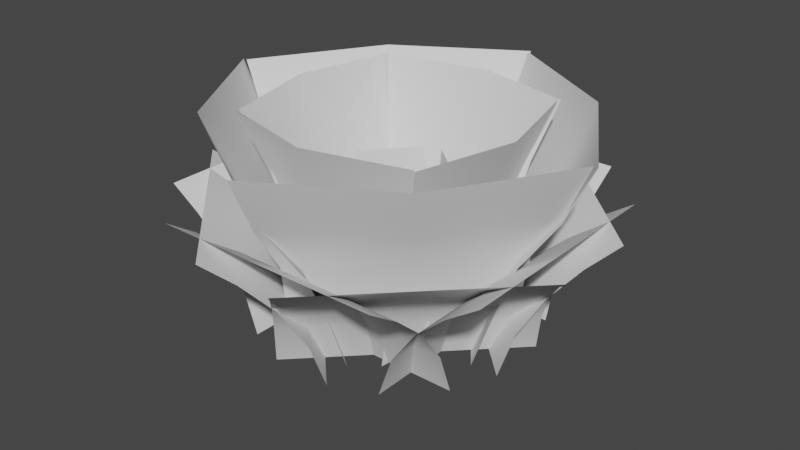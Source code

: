 # Source: Grasje_2.blend  (saved by Blender 2.91.10; exported with 4.5.12 LTS)
import bpy
from mathutils import Matrix  # noqa: F401  (used for matrix-valued properties, if any)

bpy.ops.wm.read_factory_settings(use_empty=True)
scene = bpy.context.scene
scene.name = 'Scene'

# ---- collections
col_collection = bpy.data.collections.new('Collection'); scene.collection.children.link(col_collection)

# ---- world
world_world = bpy.data.worlds.new('World'); scene.world = world_world
world_world.use_nodes = True; world_world.node_tree.nodes.clear()
_N = world_world.node_tree.nodes; _L = world_world.node_tree.links
n0 = _N.new('ShaderNodeOutputWorld'); n0.name = 'World Output'; n0.location = (300, 300)
n1 = _N.new('ShaderNodeBackground'); n1.name = 'Background'; n1.location = (10, 300)
n1.inputs[0].default_value = (0.05088, 0.05088, 0.05088, 1.0)
_L.new(n1.outputs[0], n0.inputs[0])
n0.is_active_output = True
world_world.color = (0.05088, 0.05088, 0.05088)
world_world.use_sun_shadow = False
world_world.sun_shadow_jitter_overblur = 0.0

# ---- meshes
me_plane = bpy.data.meshes.new('Plane')
me_plane.from_pydata([(-1.0, 0.9503, -1.497), (1.0, 0.9503, -1.497), (-0.06523, 0.4541, -0.4031), (-0.4315, 0.4541, 0.02342), (-0.4864, 1.168, -0.02372), (-0.1201, 1.168, -0.4502), (-1.0, -0.1078, -0.6313), (1.0, -0.1078, -0.6313), (0.03225, -0.2602, -0.3194), (-0.334, -0.2602, 0.1071), (-0.006551, 0.09695, -0.3527), (-0.3728, 0.09695, 0.07381), (-0.104, 0.8112, -0.4364), (-0.4703, 0.8112, -0.009899), (1.0, 0.5436, -0.9695), (-1.0, 0.5436, -0.9695), (-1.0, 0.2435, -0.7548), (1.0, 0.2435, -0.7548), (1.0, 0.7681, -1.225), (-1.0, 0.7681, -1.225), (-0.2484, 0.4541, -0.1898), (-0.3033, 1.168, -0.237), (-0.1509, -0.2602, -0.1061), (-0.1897, 0.09695, -0.1394), (-0.2872, 0.8112, -0.2232), (8.205e-17, 0.9503, -1.497), (-1.088e-16, -0.1078, -0.6313), (-3.282e-17, 0.5436, -0.9695), (-8.144e-17, 0.2435, -0.7548), (2.342e-17, 0.7681, -1.225), (-0.8339, 1.683, -0.8522), (0.871, 1.683, -0.8522), (-0.6485, -0.1382, -0.3836), (0.6774, -0.1382, -0.3836), (0.6774, 0.7626, -0.5528), (-0.6485, 0.7626, -0.5528), (-0.6485, 0.3122, -0.4451), (0.6774, 0.3122, -0.4451), (0.7351, 1.194, -0.6906), (-0.7038, 1.194, -0.6906), (0.0232, 1.679, -1.065), (0.01805, -0.1347, -0.4794), (0.01805, 0.7626, -0.6909), (0.01805, 0.314, -0.5563), (0.01958, 1.192, -0.8631), (1.497, 0.9503, -1.0), (1.497, 0.9503, 1.0), (0.6313, -0.1078, -1.0), (0.6313, -0.1078, 1.0), (0.9695, 0.5436, 1.0), (0.9695, 0.5436, -1.0), (0.7548, 0.2435, -1.0), (0.7548, 0.2435, 1.0), (1.225, 0.7681, 1.0), (1.225, 0.7681, -1.0), (1.497, 0.9503, 7.55e-08), (0.6313, -0.1078, 1.589e-08), (0.9695, 0.5436, 1.589e-08), (0.7548, 0.2435, 1.589e-08), (1.225, 0.7681, 7.55e-08), (1.0, 0.9503, 1.497), (-1.0, 0.9503, 1.497), (1.0, -0.1078, 0.6313), (-1.0, -0.1078, 0.6313), (-1.0, 0.5436, 0.9695), (1.0, 0.5436, 0.9695), (1.0, 0.2435, 0.7548), (-1.0, 0.2435, 0.7548), (-1.0, 0.7681, 1.225), (1.0, 0.7681, 1.225), (-2.384e-07, 0.9503, 1.497), (-5.96e-08, -0.1078, 0.6313), (-5.96e-08, 0.5436, 0.9695), (-5.96e-08, 0.2435, 0.7548), (-1.192e-07, 0.7681, 1.225), (-1.497, 0.9503, 1.0), (-1.497, 0.9503, -1.0), (-0.6313, -0.1078, 1.0), (-0.6313, -0.1078, -1.0), (-0.9695, 0.5436, -1.0), (-0.9695, 0.5436, 1.0), (-0.7548, 0.2435, 1.0), (-0.7548, 0.2435, -1.0), (-1.225, 0.7681, -1.0), (-1.225, 0.7681, 1.0), (-1.497, 0.9503, -4.013e-07), (-0.6313, -0.1078, -1.033e-07), (-0.9695, 0.5436, -1.033e-07), (-0.7548, 0.2435, -1.033e-07), (-1.225, 0.7681, -1.629e-07), (0.4031, 0.4541, -0.06523), (-0.02342, 0.4541, -0.4315), (0.02372, 1.168, -0.4864), (0.4502, 1.168, -0.1201), (0.3194, -0.2602, 0.03225), (-0.1071, -0.3336, -0.334), (0.3527, 0.09695, -0.006551), (-0.07381, 0.1243, -0.3728), (0.4364, 0.8112, -0.104), (0.009899, 0.8112, -0.4703), (0.1898, 0.4541, -0.2484), (0.237, 1.168, -0.3033), (0.1061, -0.3336, -0.1509), (0.1394, 0.1243, -0.1897), (0.2232, 0.8112, -0.2872), (0.06523, 0.4541, 0.4031), (0.4315, 0.4541, -0.02342), (0.4864, 1.168, 0.02372), (0.1201, 1.168, 0.4502), (-0.03225, -0.2602, 0.3194), (0.334, -0.3336, -0.1071), (0.006551, 0.09695, 0.3527), (0.3728, 0.1243, -0.07381), (0.104, 0.8112, 0.4364), (0.4703, 0.8112, 0.009899), (0.2484, 0.4541, 0.1898), (0.3033, 1.168, 0.237), (0.1509, -0.3336, 0.1061), (0.1897, 0.1243, 0.1394), (0.2872, 0.8112, 0.2232), (-0.4031, 0.4541, 0.06523), (0.02342, 0.4541, 0.4315), (-0.02372, 1.168, 0.4864), (-0.4502, 1.168, 0.1201), (-0.3194, -0.2602, -0.03225), (0.1071, -0.2602, 0.334), (-0.3527, 0.09695, 0.006551), (0.07381, 0.09695, 0.3728), (-0.4364, 0.8112, 0.104), (-0.009899, 0.8112, 0.4703), (-0.1898, 0.4541, 0.2484), (-0.237, 1.168, 0.3033), (-0.1061, -0.2602, 0.1509), (-0.1394, 0.09695, 0.1897), (-0.2232, 0.8112, 0.2872), (0.3515, 0.9503, -1.766), (1.766, 0.9503, -0.3515), (-0.2607, -0.1078, -1.154), (1.154, -0.1078, 0.2607), (1.393, 0.5436, 0.02155), (-0.02155, 0.5436, -1.393), (-0.1734, 0.2435, -1.241), (1.241, 0.2435, 0.1734), (1.573, 0.7681, -0.1592), (0.1592, 0.7681, -1.573), (1.059, 0.9503, -1.059), (0.4464, -0.1078, -0.4464), (0.6856, 0.5436, -0.6856), (0.5337, 0.2435, -0.5337), (0.8663, 0.7681, -0.8663), (1.766, 0.9503, 0.3515), (0.3515, 0.9503, 1.766), (1.154, -0.1078, -0.2607), (-0.2607, -0.1078, 1.154), (-0.02155, 0.5436, 1.393), (1.393, 0.5436, -0.02155), (1.241, 0.2435, -0.1734), (-0.1734, 0.2435, 1.241), (0.1592, 0.7681, 1.573), (1.573, 0.7681, 0.1592), (1.059, 0.9503, 1.059), (0.4464, -0.1078, 0.4464), (0.6856, 0.5436, 0.6856), (0.5337, 0.2435, 0.5337), (0.8663, 0.7681, 0.8663), (-0.3515, 0.9503, 1.766), (-1.766, 0.9503, 0.3515), (0.2607, -0.1078, 1.154), (-1.154, -0.1078, -0.2607), (-1.393, 0.5436, -0.02155), (0.02155, 0.5436, 1.393), (0.1734, 0.2435, 1.241), (-1.241, 0.2435, -0.1734), (-1.573, 0.7681, 0.1592), (-0.1592, 0.7681, 1.573), (-1.059, 0.9503, 1.059), (-0.4464, -0.1078, 0.4464), (-0.6856, 0.5436, 0.6856), (-0.5337, 0.2435, 0.5337), (-0.8663, 0.7681, 0.8663), (-1.766, 0.9503, -0.3515), (-0.3515, 0.9503, -1.766), (-1.154, -0.1078, 0.2607), (0.2607, -0.1078, -1.154), (0.02155, 0.5436, -1.393), (-1.393, 0.5436, 0.02155), (-1.241, 0.2435, 0.1734), (0.1734, 0.2435, -1.241), (-0.1592, 0.7681, -1.573), (-1.573, 0.7681, -0.1592), (-1.059, 0.9503, -1.059), (-0.4464, -0.1078, -0.4464), (-0.6856, 0.5436, -0.6856), (-0.5337, 0.2435, -0.5337), (-0.8663, 0.7681, -0.8663), (0.8522, 1.683, -0.8339), (0.8522, 1.683, 0.871), (0.3836, -0.1382, -0.6485), (0.3836, -0.1382, 0.6774), (0.5528, 0.7626, 0.6774), (0.5528, 0.7626, -0.6485), (0.4451, 0.3122, -0.6485), (0.4451, 0.3122, 0.6774), (0.6906, 1.194, 0.7351), (0.6906, 1.194, -0.7038), (1.065, 1.679, 0.0232), (0.4794, -0.1347, 0.01805), (0.6909, 0.7626, 0.01805), (0.5563, 0.314, 0.01805), (0.8631, 1.192, 0.01958), (0.8339, 1.683, 0.8522), (-0.871, 1.683, 0.8522), (0.6485, -0.1382, 0.3836), (-0.6774, -0.1382, 0.3836), (-0.6774, 0.7626, 0.5528), (0.6485, 0.7626, 0.5528), (0.6485, 0.3122, 0.4451), (-0.6774, 0.3122, 0.4451), (-0.7351, 1.194, 0.6906), (0.7038, 1.194, 0.6906), (-0.0232, 1.679, 1.065), (-0.01805, -0.1347, 0.4794), (-0.01805, 0.7626, 0.6909), (-0.01805, 0.314, 0.5563), (-0.01958, 1.192, 0.8631), (-0.8522, 1.683, 0.8339), (-0.8522, 1.683, -0.871), (-0.3836, -0.1382, 0.6485), (-0.3836, -0.1382, -0.6774), (-0.5528, 0.7626, -0.6774), (-0.5528, 0.7626, 0.6485), (-0.4451, 0.3122, 0.6485), (-0.4451, 0.3122, -0.6774), (-0.6906, 1.194, -0.7351), (-0.6906, 1.194, 0.7038), (-1.065, 1.679, -0.02321), (-0.4794, -0.1347, -0.01805), (-0.6909, 0.7626, -0.01805), (-0.5563, 0.314, -0.01805), (-0.8631, 1.192, -0.01958), (0.0182, 1.668, -1.679), (1.716, 1.668, 0.01877), (-0.2268, -0.1237, -0.8837), (0.9084, -0.1237, 0.2516), (1.195, 0.7628, 0.121), (-0.09298, 0.7628, -1.167), (-0.1915, 0.3194, -1.029), (1.057, 0.3194, 0.2186), (1.489, 1.187, 0.0465), (-0.01378, 1.187, -1.456), (1.084, 1.664, -1.037), (0.4259, -0.1203, -0.395), (0.689, 0.7628, -0.6539), (0.5407, 0.3213, -0.5067), (0.9217, 1.185, -0.8808), (1.679, 1.668, 0.0182), (-0.01877, 1.668, 1.716), (0.8837, -0.1237, -0.2268), (-0.2516, -0.1237, 0.9084), (-0.121, 0.7628, 1.195), (1.167, 0.7628, -0.09298), (1.029, 0.3194, -0.1915), (-0.2186, 0.3194, 1.057), (-0.0465, 1.187, 1.489), (1.456, 1.187, -0.01378), (1.037, 1.664, 1.084), (0.395, -0.1203, 0.4259), (0.6539, 0.7628, 0.689), (0.5067, 0.3213, 0.5407), (0.8808, 1.185, 0.9217), (-0.0182, 1.668, 1.679), (-1.716, 1.668, -0.01877), (0.2268, -0.1237, 0.8837), (-0.9084, -0.1237, -0.2516), (-1.195, 0.7628, -0.121), (0.09298, 0.7628, 1.167), (0.1915, 0.3194, 1.029), (-1.057, 0.3194, -0.2186), (-1.489, 1.187, -0.0465), (0.01378, 1.187, 1.456), (-1.084, 1.664, 1.037), (-0.4259, -0.1203, 0.395), (-0.689, 0.7628, 0.6539), (-0.5407, 0.3213, 0.5067), (-0.9217, 1.185, 0.8808), (-1.679, 1.668, -0.0182), (0.01877, 1.668, -1.716), (-0.8837, -0.1237, 0.2268), (0.2516, -0.1237, -0.9084), (0.121, 0.7628, -1.195), (-1.167, 0.7628, 0.09298), (-1.029, 0.3194, 0.1915), (0.2186, 0.3194, -1.057), (0.0465, 1.187, -1.489), (-1.456, 1.187, 0.01378), (-1.037, 1.664, -1.084), (-0.395, -0.1203, -0.4259), (-0.6539, 0.7628, -0.689), (-0.5067, 0.3213, -0.5407), (-0.8808, 1.185, -0.9217)], [], [(29, 18, 1, 25), (24, 12, 5, 21), (23, 10, 2, 20), (22, 8, 10, 23), (20, 2, 12, 24), (28, 17, 14, 27), (26, 7, 17, 28), (27, 14, 18, 29), (3, 20, 24, 13), (9, 22, 23, 11), (11, 23, 20, 3), (13, 24, 21, 4), (15, 27, 29, 19), (6, 26, 28, 16), (16, 28, 27, 15), (19, 29, 25, 0), (44, 38, 31, 40), (43, 37, 34, 42), (41, 33, 37, 43), (42, 34, 38, 44), (35, 42, 44, 39), (32, 41, 43, 36), (36, 43, 42, 35), (39, 44, 40, 30), (59, 53, 46, 55), (58, 52, 49, 57), (56, 48, 52, 58), (57, 49, 53, 59), (50, 57, 59, 54), (47, 56, 58, 51), (51, 58, 57, 50), (54, 59, 55, 45), (74, 68, 61, 70), (73, 67, 64, 72), (71, 63, 67, 73), (72, 64, 68, 74), (65, 72, 74, 69), (62, 71, 73, 66), (66, 73, 72, 65), (69, 74, 70, 60), (89, 83, 76, 85), (88, 82, 79, 87), (86, 78, 82, 88), (87, 79, 83, 89), (80, 87, 89, 84), (77, 86, 88, 81), (81, 88, 87, 80), (84, 89, 85, 75), (104, 98, 93, 101), (103, 96, 90, 100), (102, 94, 96, 103), (100, 90, 98, 104), (91, 100, 104, 99), (95, 102, 103, 97), (97, 103, 100, 91), (99, 104, 101, 92), (119, 113, 108, 116), (118, 111, 105, 115), (117, 109, 111, 118), (115, 105, 113, 119), (106, 115, 119, 114), (110, 117, 118, 112), (112, 118, 115, 106), (114, 119, 116, 107), (134, 128, 123, 131), (133, 126, 120, 130), (132, 124, 126, 133), (130, 120, 128, 134), (121, 130, 134, 129), (125, 132, 133, 127), (127, 133, 130, 121), (129, 134, 131, 122), (149, 143, 136, 145), (148, 142, 139, 147), (146, 138, 142, 148), (147, 139, 143, 149), (140, 147, 149, 144), (137, 146, 148, 141), (141, 148, 147, 140), (144, 149, 145, 135), (164, 158, 151, 160), (163, 157, 154, 162), (161, 153, 157, 163), (162, 154, 158, 164), (155, 162, 164, 159), (152, 161, 163, 156), (156, 163, 162, 155), (159, 164, 160, 150), (179, 173, 166, 175), (178, 172, 169, 177), (176, 168, 172, 178), (177, 169, 173, 179), (170, 177, 179, 174), (167, 176, 178, 171), (171, 178, 177, 170), (174, 179, 175, 165), (194, 188, 181, 190), (193, 187, 184, 192), (191, 183, 187, 193), (192, 184, 188, 194), (185, 192, 194, 189), (182, 191, 193, 186), (186, 193, 192, 185), (189, 194, 190, 180), (209, 203, 196, 205), (208, 202, 199, 207), (206, 198, 202, 208), (207, 199, 203, 209), (200, 207, 209, 204), (197, 206, 208, 201), (201, 208, 207, 200), (204, 209, 205, 195), (224, 218, 211, 220), (223, 217, 214, 222), (221, 213, 217, 223), (222, 214, 218, 224), (215, 222, 224, 219), (212, 221, 223, 216), (216, 223, 222, 215), (219, 224, 220, 210), (239, 233, 226, 235), (238, 232, 229, 237), (236, 228, 232, 238), (237, 229, 233, 239), (230, 237, 239, 234), (227, 236, 238, 231), (231, 238, 237, 230), (234, 239, 235, 225), (254, 248, 241, 250), (253, 247, 244, 252), (251, 243, 247, 253), (252, 244, 248, 254), (245, 252, 254, 249), (242, 251, 253, 246), (246, 253, 252, 245), (249, 254, 250, 240), (269, 263, 256, 265), (268, 262, 259, 267), (266, 258, 262, 268), (267, 259, 263, 269), (260, 267, 269, 264), (257, 266, 268, 261), (261, 268, 267, 260), (264, 269, 265, 255), (284, 278, 271, 280), (283, 277, 274, 282), (281, 273, 277, 283), (282, 274, 278, 284), (275, 282, 284, 279), (272, 281, 283, 276), (276, 283, 282, 275), (279, 284, 280, 270), (299, 293, 286, 295), (298, 292, 289, 297), (296, 288, 292, 298), (297, 289, 293, 299), (290, 297, 299, 294), (287, 296, 298, 291), (291, 298, 297, 290), (294, 299, 295, 285)])
me_plane.polygons.foreach_set('use_smooth', [True] * 160)
_uv = me_plane.uv_layers.new(name='UVMap')
_uv.uv.foreach_set('vector', [0.5, 0.8783, 1.0, 0.8783, 1.0, 1.0, 0.5, 1.0, 0.5, 0.3974, 1.0, 0.3974, 1.0, 0.5114, 0.5, 0.5114, 0.5, 0.1694, 1.0, 0.1694, 1.0, 0.2834, 0.5, 0.2834, 0.5, 0.05534, 1.0, 0.05534, 1.0, 0.1694, 0.5, 0.1694, 0.5, 0.2834, 1.0, 0.2834, 1.0, 0.3974, 0.5, 0.3974, 0.5, 0.635, 1.0, 0.635, 1.0, 0.7567, 0.5, 0.7567, 0.5, 0.5133, 1.0, 0.5133, 1.0, 0.635, 0.5, 0.635, 0.5, 0.7567, 1.0, 0.7567, 1.0, 0.8783, 0.5, 0.8783, 0.0, 0.2834, 0.5, 0.2834, 0.5, 0.3974, 0.0, 0.3974, 0.0, 0.05534, 0.5, 0.05534, 0.5, 0.1694, 0.0, 0.1694, 0.0, 0.1694, 0.5, 0.1694, 0.5, 0.2834, 0.0, 0.2834, 0.0, 0.3974, 0.5, 0.3974, 0.5, 0.5114, 0.0, 0.5114, 0.0, 0.7567, 0.5, 0.7567, 0.5, 0.8783, 0.0, 0.8783, 0.0, 0.5133, 0.5, 0.5133, 0.5, 0.635, 0.0, 0.635, 0.0, 0.635, 0.5, 0.635, 0.5, 0.7567, 0.0, 0.7567, 0.0, 0.8783, 0.5, 0.8783, 0.5, 1.0, 0.0, 1.0, 0.5, 0.8783, 1.0, 0.8783, 1.0, 1.0, 0.5, 1.0, 0.5, 0.635, 1.0, 0.635, 1.0, 0.7567, 0.5, 0.7567, 0.5, 0.5133, 1.0, 0.5133, 1.0, 0.635, 0.5, 0.635, 0.5, 0.7567, 1.0, 0.7567, 1.0, 0.8783, 0.5, 0.8783, 0.0, 0.7567, 0.5, 0.7567, 0.5, 0.8783, 0.0, 0.8783, 0.0, 0.5133, 0.5, 0.5133, 0.5, 0.635, 0.0, 0.635, 0.0, 0.635, 0.5, 0.635, 0.5, 0.7567, 0.0, 0.7567, 0.0, 0.8783, 0.5, 0.8783, 0.5, 1.0, 0.0, 1.0, 0.5, 0.8783, 1.0, 0.8783, 1.0, 1.0, 0.5, 1.0, 0.5, 0.635, 1.0, 0.635, 1.0, 0.7567, 0.5, 0.7567, 0.5, 0.5133, 1.0, 0.5133, 1.0, 0.635, 0.5, 0.635, 0.5, 0.7567, 1.0, 0.7567, 1.0, 0.8783, 0.5, 0.8783, 0.0, 0.7567, 0.5, 0.7567, 0.5, 0.8783, 0.0, 0.8783, 0.0, 0.5133, 0.5, 0.5133, 0.5, 0.635, 0.0, 0.635, 0.0, 0.635, 0.5, 0.635, 0.5, 0.7567, 0.0, 0.7567, 0.0, 0.8783, 0.5, 0.8783, 0.5, 1.0, 0.0, 1.0, 0.5, 0.8783, 1.0, 0.8783, 1.0, 1.0, 0.5, 1.0, 0.5, 0.635, 1.0, 0.635, 1.0, 0.7567, 0.5, 0.7567, 0.5, 0.5133, 1.0, 0.5133, 1.0, 0.635, 0.5, 0.635, 0.5, 0.7567, 1.0, 0.7567, 1.0, 0.8783, 0.5, 0.8783, 0.0, 0.7567, 0.5, 0.7567, 0.5, 0.8783, 0.0, 0.8783, 0.0, 0.5133, 0.5, 0.5133, 0.5, 0.635, 0.0, 0.635, 0.0, 0.635, 0.5, 0.635, 0.5, 0.7567, 0.0, 0.7567, 0.0, 0.8783, 0.5, 0.8783, 0.5, 1.0, 0.0, 1.0, 0.5, 0.8783, 1.0, 0.8783, 1.0, 1.0, 0.5, 1.0, 0.5, 0.635, 1.0, 0.635, 1.0, 0.7567, 0.5, 0.7567, 0.5, 0.5133, 1.0, 0.5133, 1.0, 0.635, 0.5, 0.635, 0.5, 0.7567, 1.0, 0.7567, 1.0, 0.8783, 0.5, 0.8783, 0.0, 0.7567, 0.5, 0.7567, 0.5, 0.8783, 0.0, 0.8783, 0.0, 0.5133, 0.5, 0.5133, 0.5, 0.635, 0.0, 0.635, 0.0, 0.635, 0.5, 0.635, 0.5, 0.7567, 0.0, 0.7567, 0.0, 0.8783, 0.5, 0.8783, 0.5, 1.0, 0.0, 1.0, 0.5, 0.3974, 1.0, 0.3974, 1.0, 0.5114, 0.5, 0.5114, 0.5, 0.1694, 1.0, 0.1694, 1.0, 0.2834, 0.5, 0.2834, 0.5, 0.05534, 1.0, 0.05534, 1.0, 0.1694, 0.5, 0.1694, 0.5, 0.2834, 1.0, 0.2834, 1.0, 0.3974, 0.5, 0.3974, 0.0, 0.2834, 0.5, 0.2834, 0.5, 0.3974, 0.0, 0.3974, 0.0, 0.05534, 0.5, 0.05534, 0.5, 0.1694, 0.0, 0.1694, 0.0, 0.1694, 0.5, 0.1694, 0.5, 0.2834, 0.0, 0.2834, 0.0, 0.3974, 0.5, 0.3974, 0.5, 0.5114, 0.0, 0.5114, 0.5, 0.3974, 1.0, 0.3974, 1.0, 0.5114, 0.5, 0.5114, 0.5, 0.1694, 1.0, 0.1694, 1.0, 0.2834, 0.5, 0.2834, 0.5, 0.05534, 1.0, 0.05534, 1.0, 0.1694, 0.5, 0.1694, 0.5, 0.2834, 1.0, 0.2834, 1.0, 0.3974, 0.5, 0.3974, 0.0, 0.2834, 0.5, 0.2834, 0.5, 0.3974, 0.0, 0.3974, 0.0, 0.05534, 0.5, 0.05534, 0.5, 0.1694, 0.0, 0.1694, 0.0, 0.1694, 0.5, 0.1694, 0.5, 0.2834, 0.0, 0.2834, 0.0, 0.3974, 0.5, 0.3974, 0.5, 0.5114, 0.0, 0.5114, 0.5, 0.3974, 1.0, 0.3974, 1.0, 0.5114, 0.5, 0.5114, 0.5, 0.1694, 1.0, 0.1694, 1.0, 0.2834, 0.5, 0.2834, 0.5, 0.05534, 1.0, 0.05534, 1.0, 0.1694, 0.5, 0.1694, 0.5, 0.2834, 1.0, 0.2834, 1.0, 0.3974, 0.5, 0.3974, 0.0, 0.2834, 0.5, 0.2834, 0.5, 0.3974, 0.0, 0.3974, 0.0, 0.05534, 0.5, 0.05534, 0.5, 0.1694, 0.0, 0.1694, 0.0, 0.1694, 0.5, 0.1694, 0.5, 0.2834, 0.0, 0.2834, 0.0, 0.3974, 0.5, 0.3974, 0.5, 0.5114, 0.0, 0.5114, 0.5, 0.8783, 1.0, 0.8783, 1.0, 1.0, 0.5, 1.0, 0.5, 0.635, 1.0, 0.635, 1.0, 0.7567, 0.5, 0.7567, 0.5, 0.5133, 1.0, 0.5133, 1.0, 0.635, 0.5, 0.635, 0.5, 0.7567, 1.0, 0.7567, 1.0, 0.8783, 0.5, 0.8783, 0.0, 0.7567, 0.5, 0.7567, 0.5, 0.8783, 0.0, 0.8783, 0.0, 0.5133, 0.5, 0.5133, 0.5, 0.635, 0.0, 0.635, 0.0, 0.635, 0.5, 0.635, 0.5, 0.7567, 0.0, 0.7567, 0.0, 0.8783, 0.5, 0.8783, 0.5, 1.0, 0.0, 1.0, 0.5, 0.8783, 1.0, 0.8783, 1.0, 1.0, 0.5, 1.0, 0.5, 0.635, 1.0, 0.635, 1.0, 0.7567, 0.5, 0.7567, 0.5, 0.5133, 1.0, 0.5133, 1.0, 0.635, 0.5, 0.635, 0.5, 0.7567, 1.0, 0.7567, 1.0, 0.8783, 0.5, 0.8783, 0.0, 0.7567, 0.5, 0.7567, 0.5, 0.8783, 0.0, 0.8783, 0.0, 0.5133, 0.5, 0.5133, 0.5, 0.635, 0.0, 0.635, 0.0, 0.635, 0.5, 0.635, 0.5, 0.7567, 0.0, 0.7567, 0.0, 0.8783, 0.5, 0.8783, 0.5, 1.0, 0.0, 1.0, 0.5, 0.8783, 1.0, 0.8783, 1.0, 1.0, 0.5, 1.0, 0.5, 0.635, 1.0, 0.635, 1.0, 0.7567, 0.5, 0.7567, 0.5, 0.5133, 1.0, 0.5133, 1.0, 0.635, 0.5, 0.635, 0.5, 0.7567, 1.0, 0.7567, 1.0, 0.8783, 0.5, 0.8783, 0.0, 0.7567, 0.5, 0.7567, 0.5, 0.8783, 0.0, 0.8783, 0.0, 0.5133, 0.5, 0.5133, 0.5, 0.635, 0.0, 0.635, 0.0, 0.635, 0.5, 0.635, 0.5, 0.7567, 0.0, 0.7567, 0.0, 0.8783, 0.5, 0.8783, 0.5, 1.0, 0.0, 1.0, 0.5, 0.8783, 1.0, 0.8783, 1.0, 1.0, 0.5, 1.0, 0.5, 0.635, 1.0, 0.635, 1.0, 0.7567, 0.5, 0.7567, 0.5, 0.5133, 1.0, 0.5133, 1.0, 0.635, 0.5, 0.635, 0.5, 0.7567, 1.0, 0.7567, 1.0, 0.8783, 0.5, 0.8783, 0.0, 0.7567, 0.5, 0.7567, 0.5, 0.8783, 0.0, 0.8783, 0.0, 0.5133, 0.5, 0.5133, 0.5, 0.635, 0.0, 0.635, 0.0, 0.635, 0.5, 0.635, 0.5, 0.7567, 0.0, 0.7567, 0.0, 0.8783, 0.5, 0.8783, 0.5, 1.0, 0.0, 1.0, 0.5, 0.8783, 1.0, 0.8783, 1.0, 1.0, 0.5, 1.0, 0.5, 0.635, 1.0, 0.635, 1.0, 0.7567, 0.5, 0.7567, 0.5, 0.5133, 1.0, 0.5133, 1.0, 0.635, 0.5, 0.635, 0.5, 0.7567, 1.0, 0.7567, 1.0, 0.8783, 0.5, 0.8783, 0.0, 0.7567, 0.5, 0.7567, 0.5, 0.8783, 0.0, 0.8783, 0.0, 0.5133, 0.5, 0.5133, 0.5, 0.635, 0.0, 0.635, 0.0, 0.635, 0.5, 0.635, 0.5, 0.7567, 0.0, 0.7567, 0.0, 0.8783, 0.5, 0.8783, 0.5, 1.0, 0.0, 1.0, 0.5, 0.8783, 1.0, 0.8783, 1.0, 1.0, 0.5, 1.0, 0.5, 0.635, 1.0, 0.635, 1.0, 0.7567, 0.5, 0.7567, 0.5, 0.5133, 1.0, 0.5133, 1.0, 0.635, 0.5, 0.635, 0.5, 0.7567, 1.0, 0.7567, 1.0, 0.8783, 0.5, 0.8783, 0.0, 0.7567, 0.5, 0.7567, 0.5, 0.8783, 0.0, 0.8783, 0.0, 0.5133, 0.5, 0.5133, 0.5, 0.635, 0.0, 0.635, 0.0, 0.635, 0.5, 0.635, 0.5, 0.7567, 0.0, 0.7567, 0.0, 0.8783, 0.5, 0.8783, 0.5, 1.0, 0.0, 1.0, 0.5, 0.8783, 1.0, 0.8783, 1.0, 1.0, 0.5, 1.0, 0.5, 0.635, 1.0, 0.635, 1.0, 0.7567, 0.5, 0.7567, 0.5, 0.5133, 1.0, 0.5133, 1.0, 0.635, 0.5, 0.635, 0.5, 0.7567, 1.0, 0.7567, 1.0, 0.8783, 0.5, 0.8783, 0.0, 0.7567, 0.5, 0.7567, 0.5, 0.8783, 0.0, 0.8783, 0.0, 0.5133, 0.5, 0.5133, 0.5, 0.635, 0.0, 0.635, 0.0, 0.635, 0.5, 0.635, 0.5, 0.7567, 0.0, 0.7567, 0.0, 0.8783, 0.5, 0.8783, 0.5, 1.0, 0.0, 1.0, 0.5, 0.8783, 1.0, 0.8783, 1.0, 1.0, 0.5, 1.0, 0.5, 0.635, 1.0, 0.635, 1.0, 0.7567, 0.5, 0.7567, 0.5, 0.5133, 1.0, 0.5133, 1.0, 0.635, 0.5, 0.635, 0.5, 0.7567, 1.0, 0.7567, 1.0, 0.8783, 0.5, 0.8783, 0.0, 0.7567, 0.5, 0.7567, 0.5, 0.8783, 0.0, 0.8783, 0.0, 0.5133, 0.5, 0.5133, 0.5, 0.635, 0.0, 0.635, 0.0, 0.635, 0.5, 0.635, 0.5, 0.7567, 0.0, 0.7567, 0.0, 0.8783, 0.5, 0.8783, 0.5, 1.0, 0.0, 1.0, 0.5, 0.8783, 1.0, 0.8783, 1.0, 1.0, 0.5, 1.0, 0.5, 0.635, 1.0, 0.635, 1.0, 0.7567, 0.5, 0.7567, 0.5, 0.5133, 1.0, 0.5133, 1.0, 0.635, 0.5, 0.635, 0.5, 0.7567, 1.0, 0.7567, 1.0, 0.8783, 0.5, 0.8783, 0.0, 0.7567, 0.5, 0.7567, 0.5, 0.8783, 0.0, 0.8783, 0.0, 0.5133, 0.5, 0.5133, 0.5, 0.635, 0.0, 0.635, 0.0, 0.635, 0.5, 0.635, 0.5, 0.7567, 0.0, 0.7567, 0.0, 0.8783, 0.5, 0.8783, 0.5, 1.0, 0.0, 1.0, 0.5, 0.8783, 1.0, 0.8783, 1.0, 1.0, 0.5, 1.0, 0.5, 0.635, 1.0, 0.635, 1.0, 0.7567, 0.5, 0.7567, 0.5, 0.5133, 1.0, 0.5133, 1.0, 0.635, 0.5, 0.635, 0.5, 0.7567, 1.0, 0.7567, 1.0, 0.8783, 0.5, 0.8783, 0.0, 0.7567, 0.5, 0.7567, 0.5, 0.8783, 0.0, 0.8783, 0.0, 0.5133, 0.5, 0.5133, 0.5, 0.635, 0.0, 0.635, 0.0, 0.635, 0.5, 0.635, 0.5, 0.7567, 0.0, 0.7567, 0.0, 0.8783, 0.5, 0.8783, 0.5, 1.0, 0.0, 1.0, 0.5, 0.8783, 1.0, 0.8783, 1.0, 1.0, 0.5, 1.0, 0.5, 0.635, 1.0, 0.635, 1.0, 0.7567, 0.5, 0.7567, 0.5, 0.5133, 1.0, 0.5133, 1.0, 0.635, 0.5, 0.635, 0.5, 0.7567, 1.0, 0.7567, 1.0, 0.8783, 0.5, 0.8783, 0.0, 0.7567, 0.5, 0.7567, 0.5, 0.8783, 0.0, 0.8783, 0.0, 0.5133, 0.5, 0.5133, 0.5, 0.635, 0.0, 0.635, 0.0, 0.635, 0.5, 0.635, 0.5, 0.7567, 0.0, 0.7567, 0.0, 0.8783, 0.5, 0.8783, 0.5, 1.0, 0.0, 1.0])
me_plane.materials.append(None)
me_plane.use_remesh_fix_poles = True
me_plane.use_remesh_preserve_attributes = False
me_plane.use_mirror_vertex_groups = False
me_plane.update()

# ---- objects
ob_plane = bpy.data.objects.new('Plane', me_plane)

# ---- transforms, parenting, visibility, modifiers, constraints
ob_plane.location = (9.706e-24, 0.0, 0.0)
ob_plane.rotation_euler = (1.571, 2.22e-16, 2.22e-16)
ob_plane.lineart.crease_threshold = 0.0

# ---- collection membership
col_collection.objects.link(ob_plane)

# ---- scene / render settings (as saved in the file)
scene.frame_start = 1; scene.frame_end = 250; scene.frame_set(1)
scene.render.engine = 'BLENDER_EEVEE_NEXT'
scene.cycles.use_denoising = False
scene.cycles.samples = 128
scene.cycles.sampling_pattern = 'TABULATED_SOBOL'
scene.cycles.use_adaptive_sampling = False
scene.cycles.use_light_tree = False
scene.view_settings.view_transform = 'Filmic'
bpy.context.view_layer.update()

# ---- added for rendering (the .blend has no active camera and no usable light): camera, sun
cam_auto = bpy.data.cameras.new('AutoCamera')
cam_auto.lens = 50.0
cam_auto.sensor_width = 36.0
cam_auto.clip_end = 1000.0
ob_auto_camera = bpy.data.objects.new('AutoCamera', cam_auto)
scene.collection.objects.link(ob_auto_camera)
ob_auto_camera.location = (4.98305, -5.97966, 4.66096)
ob_auto_camera.rotation_euler = (1.09748, -7.21219e-08, 0.694738)
scene.camera = ob_auto_camera
light_auto_sun = bpy.data.lights.new('AutoSun', 'SUN')
light_auto_sun.energy = 3.0
light_auto_sun.angle = 0.0523599
ob_auto_sun = bpy.data.objects.new('AutoSun', light_auto_sun)
scene.collection.objects.link(ob_auto_sun)
ob_auto_sun.rotation_euler = (0.872665, 0.174533, 0.523599)
bpy.context.view_layer.update()
